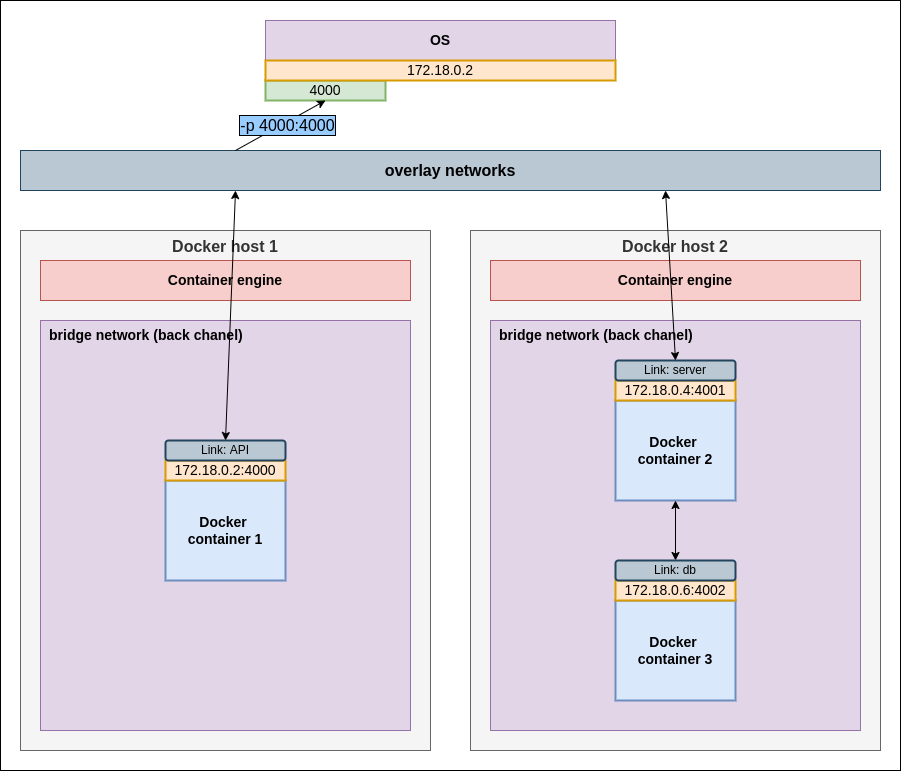

The diagram above was exported from draw.io. Its source (the exported page's mxGraphModel, read from the mxfile embedded in the PNG):
<mxGraphModel dx="1550" dy="2040" grid="1" gridSize="10" guides="1" tooltips="1" connect="1" arrows="1" fold="1" page="1" pageScale="1" pageWidth="827" pageHeight="1169" math="0" shadow="0">
  <root>
    <mxCell id="0" />
    <mxCell id="1" parent="0" />
    <mxCell id="EYal97B-hwsu7VJamgrD-46" value="" style="rounded=0;whiteSpace=wrap;html=1;fontSize=17;" vertex="1" parent="1">
      <mxGeometry x="170" y="-190" width="900" height="770" as="geometry" />
    </mxCell>
    <mxCell id="EYal97B-hwsu7VJamgrD-1" value="Docker host 1" style="rounded=0;whiteSpace=wrap;html=1;verticalAlign=top;fontStyle=1;fontSize=16;fillColor=#f5f5f5;fontColor=#333333;strokeColor=#666666;" vertex="1" parent="1">
      <mxGeometry x="190" y="40" width="410" height="520" as="geometry" />
    </mxCell>
    <mxCell id="EYal97B-hwsu7VJamgrD-2" value="bridge network (back chanel)" style="rounded=0;whiteSpace=wrap;html=1;fontSize=14;align=left;verticalAlign=top;fillColor=#e1d5e7;fontStyle=1;spacingLeft=7;strokeColor=#9673a6;" vertex="1" parent="1">
      <mxGeometry x="210" y="130" width="370" height="410" as="geometry" />
    </mxCell>
    <mxCell id="EYal97B-hwsu7VJamgrD-3" value="Docker &lt;br style=&quot;font-size: 14px;&quot;&gt;container 1" style="rounded=0;whiteSpace=wrap;html=1;fontStyle=1;fontSize=14;fillColor=#dae8fc;strokeColor=#6c8ebf;strokeWidth=2;" vertex="1" parent="1">
      <mxGeometry x="335" y="290" width="120" height="100" as="geometry" />
    </mxCell>
    <mxCell id="EYal97B-hwsu7VJamgrD-6" value="172.18.0.2:4000" style="rounded=0;whiteSpace=wrap;html=1;fontSize=14;fillColor=#ffe6cc;strokeColor=#d79b00;strokeWidth=2;" vertex="1" parent="1">
      <mxGeometry x="335" y="270" width="120" height="20" as="geometry" />
    </mxCell>
    <mxCell id="EYal97B-hwsu7VJamgrD-12" value="Container engine" style="rounded=0;whiteSpace=wrap;html=1;fontSize=14;fontStyle=1;fillColor=#f8cecc;strokeColor=#b85450;" vertex="1" parent="1">
      <mxGeometry x="210" y="70" width="370" height="40" as="geometry" />
    </mxCell>
    <mxCell id="EYal97B-hwsu7VJamgrD-20" value="Link: API" style="rounded=1;whiteSpace=wrap;html=1;fillColor=#bac8d3;strokeColor=#23445d;strokeWidth=2;" vertex="1" parent="1">
      <mxGeometry x="335" y="250" width="120" height="20" as="geometry" />
    </mxCell>
    <mxCell id="EYal97B-hwsu7VJamgrD-21" value="" style="endArrow=none;html=1;rounded=0;fontSize=14;exitX=0.5;exitY=0;exitDx=0;exitDy=0;entryX=0.5;entryY=1;entryDx=0;entryDy=0;" edge="1" parent="1" source="EYal97B-hwsu7VJamgrD-6" target="EYal97B-hwsu7VJamgrD-20">
      <mxGeometry width="50" height="50" relative="1" as="geometry">
        <mxPoint x="395" y="270" as="sourcePoint" />
        <mxPoint x="355" y="140" as="targetPoint" />
      </mxGeometry>
    </mxCell>
    <mxCell id="EYal97B-hwsu7VJamgrD-22" value="Docker host 2" style="rounded=0;whiteSpace=wrap;html=1;verticalAlign=top;fontStyle=1;fontSize=16;fillColor=#f5f5f5;fontColor=#333333;strokeColor=#666666;" vertex="1" parent="1">
      <mxGeometry x="640" y="40" width="410" height="520" as="geometry" />
    </mxCell>
    <mxCell id="EYal97B-hwsu7VJamgrD-23" value="bridge network (back chanel)" style="rounded=0;whiteSpace=wrap;html=1;fontSize=14;align=left;verticalAlign=top;fillColor=#e1d5e7;fontStyle=1;spacingLeft=7;strokeColor=#9673a6;" vertex="1" parent="1">
      <mxGeometry x="660" y="130" width="370" height="410" as="geometry" />
    </mxCell>
    <mxCell id="EYal97B-hwsu7VJamgrD-25" value="Docker &lt;br style=&quot;font-size: 14px;&quot;&gt;container 2" style="rounded=0;whiteSpace=wrap;html=1;fontStyle=1;fontSize=14;fillColor=#dae8fc;strokeColor=#6c8ebf;strokeWidth=2;" vertex="1" parent="1">
      <mxGeometry x="785" y="210" width="120" height="100" as="geometry" />
    </mxCell>
    <mxCell id="EYal97B-hwsu7VJamgrD-26" value="Docker &lt;br style=&quot;font-size: 14px;&quot;&gt;container 3" style="rounded=0;whiteSpace=wrap;html=1;fontStyle=1;fontSize=14;fillColor=#dae8fc;strokeColor=#6c8ebf;strokeWidth=2;" vertex="1" parent="1">
      <mxGeometry x="785" y="410" width="120" height="100" as="geometry" />
    </mxCell>
    <mxCell id="EYal97B-hwsu7VJamgrD-28" value="172.18.0.6:4002" style="rounded=0;whiteSpace=wrap;html=1;fontSize=14;fillColor=#ffe6cc;strokeColor=#d79b00;strokeWidth=2;" vertex="1" parent="1">
      <mxGeometry x="785" y="390" width="120" height="20" as="geometry" />
    </mxCell>
    <mxCell id="EYal97B-hwsu7VJamgrD-29" value="172.18.0.4:4001" style="rounded=0;whiteSpace=wrap;html=1;fontSize=14;fillColor=#ffe6cc;strokeColor=#d79b00;strokeWidth=2;" vertex="1" parent="1">
      <mxGeometry x="785" y="190" width="120" height="20" as="geometry" />
    </mxCell>
    <mxCell id="EYal97B-hwsu7VJamgrD-30" value="" style="endArrow=classic;startArrow=classic;html=1;rounded=0;fontSize=14;entryX=0.5;entryY=1;entryDx=0;entryDy=0;exitX=0.5;exitY=0;exitDx=0;exitDy=0;" edge="1" parent="1" source="EYal97B-hwsu7VJamgrD-34" target="EYal97B-hwsu7VJamgrD-25">
      <mxGeometry width="50" height="50" relative="1" as="geometry">
        <mxPoint x="840" y="450" as="sourcePoint" />
        <mxPoint x="890" y="400" as="targetPoint" />
      </mxGeometry>
    </mxCell>
    <mxCell id="EYal97B-hwsu7VJamgrD-33" value="Container engine" style="rounded=0;whiteSpace=wrap;html=1;fontSize=14;fontStyle=1;fillColor=#f8cecc;strokeColor=#b85450;" vertex="1" parent="1">
      <mxGeometry x="660" y="70" width="370" height="40" as="geometry" />
    </mxCell>
    <mxCell id="EYal97B-hwsu7VJamgrD-34" value="Link: db" style="rounded=1;whiteSpace=wrap;html=1;fillColor=#bac8d3;strokeColor=#23445d;strokeWidth=2;" vertex="1" parent="1">
      <mxGeometry x="785" y="370" width="120" height="20" as="geometry" />
    </mxCell>
    <mxCell id="EYal97B-hwsu7VJamgrD-35" value="Link: server" style="rounded=1;whiteSpace=wrap;html=1;fillColor=#bac8d3;strokeColor=#23445d;strokeWidth=2;" vertex="1" parent="1">
      <mxGeometry x="785" y="170" width="120" height="20" as="geometry" />
    </mxCell>
    <mxCell id="EYal97B-hwsu7VJamgrD-38" value="overlay networks" style="rounded=0;whiteSpace=wrap;html=1;fontSize=16;fontStyle=1;fillColor=#bac8d3;strokeColor=#23445d;" vertex="1" parent="1">
      <mxGeometry x="190" y="-40" width="860" height="40" as="geometry" />
    </mxCell>
    <mxCell id="EYal97B-hwsu7VJamgrD-40" value="OS" style="rounded=0;whiteSpace=wrap;html=1;fontSize=14;fontStyle=1;fillColor=#e1d5e7;strokeColor=#9673a6;" vertex="1" parent="1">
      <mxGeometry x="435" y="-170" width="350" height="40" as="geometry" />
    </mxCell>
    <mxCell id="EYal97B-hwsu7VJamgrD-43" value="4000" style="rounded=0;whiteSpace=wrap;html=1;fontSize=14;fillColor=#d5e8d4;strokeColor=#82b366;strokeWidth=2;" vertex="1" parent="1">
      <mxGeometry x="435" y="-110" width="120" height="20" as="geometry" />
    </mxCell>
    <mxCell id="EYal97B-hwsu7VJamgrD-47" value="" style="endArrow=classic;html=1;rounded=0;fontSize=16;exitX=0.5;exitY=0;exitDx=0;exitDy=0;entryX=0.75;entryY=1;entryDx=0;entryDy=0;startArrow=classic;startFill=1;" edge="1" parent="1" source="EYal97B-hwsu7VJamgrD-35" target="EYal97B-hwsu7VJamgrD-38">
      <mxGeometry width="50" height="50" relative="1" as="geometry">
        <mxPoint x="660" y="220" as="sourcePoint" />
        <mxPoint x="710" y="170" as="targetPoint" />
      </mxGeometry>
    </mxCell>
    <mxCell id="EYal97B-hwsu7VJamgrD-48" value="" style="endArrow=classic;html=1;rounded=0;fontSize=16;exitX=0.5;exitY=0;exitDx=0;exitDy=0;entryX=0.25;entryY=1;entryDx=0;entryDy=0;startArrow=classic;startFill=1;" edge="1" parent="1" source="EYal97B-hwsu7VJamgrD-20" target="EYal97B-hwsu7VJamgrD-38">
      <mxGeometry width="50" height="50" relative="1" as="geometry">
        <mxPoint x="660" y="220" as="sourcePoint" />
        <mxPoint x="710" y="170" as="targetPoint" />
      </mxGeometry>
    </mxCell>
    <mxCell id="EYal97B-hwsu7VJamgrD-39" value="172.18.0.2" style="rounded=0;whiteSpace=wrap;html=1;fontSize=14;fillColor=#ffe6cc;strokeColor=#d79b00;strokeWidth=2;" vertex="1" parent="1">
      <mxGeometry x="435" y="-130" width="350" height="20" as="geometry" />
    </mxCell>
    <mxCell id="EYal97B-hwsu7VJamgrD-49" value="" style="endArrow=classic;html=1;rounded=0;fontSize=16;exitX=0.25;exitY=0;exitDx=0;exitDy=0;entryX=0.5;entryY=1;entryDx=0;entryDy=0;" edge="1" parent="1" source="EYal97B-hwsu7VJamgrD-38" target="EYal97B-hwsu7VJamgrD-43">
      <mxGeometry width="50" height="50" relative="1" as="geometry">
        <mxPoint x="660" y="130" as="sourcePoint" />
        <mxPoint x="710" y="80" as="targetPoint" />
      </mxGeometry>
    </mxCell>
    <mxCell id="EYal97B-hwsu7VJamgrD-50" value="-p 4000:4000" style="edgeLabel;html=1;align=center;verticalAlign=middle;resizable=0;points=[];fontSize=16;labelBorderColor=default;labelBackgroundColor=#99CCFF;" vertex="1" connectable="0" parent="EYal97B-hwsu7VJamgrD-49">
      <mxGeometry x="0.3057" y="-1" relative="1" as="geometry">
        <mxPoint x="-8" y="6" as="offset" />
      </mxGeometry>
    </mxCell>
  </root>
</mxGraphModel>